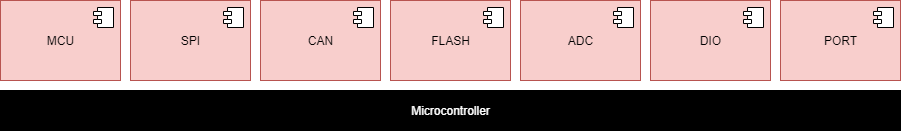

The diagram above was exported from draw.io. Its source (the exported page's mxGraphModel, read from the mxfile embedded in the PNG):
<mxGraphModel dx="1038" dy="607" grid="1" gridSize="10" guides="1" tooltips="1" connect="1" arrows="1" fold="1" page="1" pageScale="1" pageWidth="1169" pageHeight="827" background="none" math="0" shadow="0">
  <root>
    <mxCell id="S_O4dSd0N-wMRlQqn3i--0" />
    <mxCell id="S_O4dSd0N-wMRlQqn3i--1" parent="S_O4dSd0N-wMRlQqn3i--0" />
    <mxCell id="S_O4dSd0N-wMRlQqn3i--2" value="FLASH" style="html=1;dropTarget=0;fillColor=#f8cecc;strokeColor=#b85450;" vertex="1" parent="S_O4dSd0N-wMRlQqn3i--1">
      <mxGeometry x="570" y="310" width="120" height="80" as="geometry" />
    </mxCell>
    <mxCell id="S_O4dSd0N-wMRlQqn3i--3" value="" style="shape=module;jettyWidth=8;jettyHeight=4;" vertex="1" parent="S_O4dSd0N-wMRlQqn3i--2">
      <mxGeometry x="1" width="20" height="20" relative="1" as="geometry">
        <mxPoint x="-27" y="7" as="offset" />
      </mxGeometry>
    </mxCell>
    <mxCell id="S_O4dSd0N-wMRlQqn3i--4" value="CAN" style="html=1;dropTarget=0;fillColor=#f8cecc;strokeColor=#b85450;" vertex="1" parent="S_O4dSd0N-wMRlQqn3i--1">
      <mxGeometry x="440" y="310" width="120" height="80" as="geometry" />
    </mxCell>
    <mxCell id="S_O4dSd0N-wMRlQqn3i--5" value="" style="shape=module;jettyWidth=8;jettyHeight=4;" vertex="1" parent="S_O4dSd0N-wMRlQqn3i--4">
      <mxGeometry x="1" width="20" height="20" relative="1" as="geometry">
        <mxPoint x="-27" y="7" as="offset" />
      </mxGeometry>
    </mxCell>
    <mxCell id="S_O4dSd0N-wMRlQqn3i--6" value="DIO" style="html=1;dropTarget=0;fillColor=#f8cecc;strokeColor=#b85450;" vertex="1" parent="S_O4dSd0N-wMRlQqn3i--1">
      <mxGeometry x="830" y="310" width="120" height="80" as="geometry" />
    </mxCell>
    <mxCell id="S_O4dSd0N-wMRlQqn3i--7" value="" style="shape=module;jettyWidth=8;jettyHeight=4;" vertex="1" parent="S_O4dSd0N-wMRlQqn3i--6">
      <mxGeometry x="1" width="20" height="20" relative="1" as="geometry">
        <mxPoint x="-27" y="7" as="offset" />
      </mxGeometry>
    </mxCell>
    <mxCell id="S_O4dSd0N-wMRlQqn3i--14" value="ADC" style="html=1;dropTarget=0;fillColor=#f8cecc;strokeColor=#b85450;" vertex="1" parent="S_O4dSd0N-wMRlQqn3i--1">
      <mxGeometry x="700" y="310" width="120" height="80" as="geometry" />
    </mxCell>
    <mxCell id="S_O4dSd0N-wMRlQqn3i--15" value="" style="shape=module;jettyWidth=8;jettyHeight=4;" vertex="1" parent="S_O4dSd0N-wMRlQqn3i--14">
      <mxGeometry x="1" width="20" height="20" relative="1" as="geometry">
        <mxPoint x="-27" y="7" as="offset" />
      </mxGeometry>
    </mxCell>
    <mxCell id="S_O4dSd0N-wMRlQqn3i--18" value="Microcontroller" style="html=1;fillColor=#000000;fontColor=#FFFFFF;" vertex="1" parent="S_O4dSd0N-wMRlQqn3i--1">
      <mxGeometry x="180" y="400" width="900" height="40" as="geometry" />
    </mxCell>
    <mxCell id="S_O4dSd0N-wMRlQqn3i--25" value="SPI" style="html=1;dropTarget=0;fillColor=#f8cecc;strokeColor=#b85450;" vertex="1" parent="S_O4dSd0N-wMRlQqn3i--1">
      <mxGeometry x="310" y="310" width="120" height="80" as="geometry" />
    </mxCell>
    <mxCell id="S_O4dSd0N-wMRlQqn3i--26" value="" style="shape=module;jettyWidth=8;jettyHeight=4;" vertex="1" parent="S_O4dSd0N-wMRlQqn3i--25">
      <mxGeometry x="1" width="20" height="20" relative="1" as="geometry">
        <mxPoint x="-27" y="7" as="offset" />
      </mxGeometry>
    </mxCell>
    <mxCell id="S_O4dSd0N-wMRlQqn3i--28" value="PORT" style="html=1;dropTarget=0;fillColor=#f8cecc;strokeColor=#b85450;" vertex="1" parent="S_O4dSd0N-wMRlQqn3i--1">
      <mxGeometry x="960" y="310" width="120" height="80" as="geometry" />
    </mxCell>
    <mxCell id="S_O4dSd0N-wMRlQqn3i--29" value="" style="shape=module;jettyWidth=8;jettyHeight=4;" vertex="1" parent="S_O4dSd0N-wMRlQqn3i--28">
      <mxGeometry x="1" width="20" height="20" relative="1" as="geometry">
        <mxPoint x="-27" y="7" as="offset" />
      </mxGeometry>
    </mxCell>
    <mxCell id="S_O4dSd0N-wMRlQqn3i--30" value="MCU" style="html=1;dropTarget=0;fillColor=#f8cecc;strokeColor=#b85450;" vertex="1" parent="S_O4dSd0N-wMRlQqn3i--1">
      <mxGeometry x="180" y="310" width="120" height="80" as="geometry" />
    </mxCell>
    <mxCell id="S_O4dSd0N-wMRlQqn3i--31" value="" style="shape=module;jettyWidth=8;jettyHeight=4;" vertex="1" parent="S_O4dSd0N-wMRlQqn3i--30">
      <mxGeometry x="1" width="20" height="20" relative="1" as="geometry">
        <mxPoint x="-27" y="7" as="offset" />
      </mxGeometry>
    </mxCell>
  </root>
</mxGraphModel>